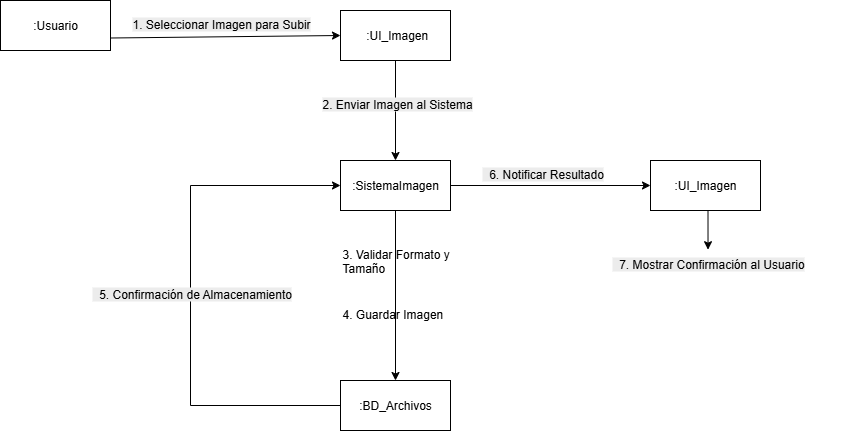

The diagram above was exported from draw.io. Its source (the exported page's mxGraphModel, read from the mxfile embedded in the PNG):
<mxGraphModel dx="1024" dy="569" grid="1" gridSize="10" guides="1" tooltips="1" connect="1" arrows="1" fold="1" page="1" pageScale="1" pageWidth="827" pageHeight="1169" math="0" shadow="0">
  <root>
    <mxCell id="0" />
    <mxCell id="1" parent="0" />
    <mxCell id="P8kAaKpcTopHem-xCjx5-2" style="rounded=0;orthogonalLoop=1;jettySize=auto;html=1;entryX=0;entryY=0.5;entryDx=0;entryDy=0;exitX=1;exitY=0.75;exitDx=0;exitDy=0;" parent="1" source="P8kAaKpcTopHem-xCjx5-5" target="P8kAaKpcTopHem-xCjx5-8" edge="1">
      <mxGeometry relative="1" as="geometry" />
    </mxCell>
    <mxCell id="P8kAaKpcTopHem-xCjx5-3" value="&lt;div style=&quot;&quot;&gt;&lt;br&gt;&lt;/div&gt;" style="edgeLabel;html=1;align=center;verticalAlign=middle;resizable=0;points=[];" parent="P8kAaKpcTopHem-xCjx5-2" vertex="1" connectable="0">
      <mxGeometry x="-0.2938" y="-1" relative="1" as="geometry">
        <mxPoint as="offset" />
      </mxGeometry>
    </mxCell>
    <mxCell id="P8kAaKpcTopHem-xCjx5-5" value="&lt;span style=&quot;text-align: left;&quot;&gt;:Usuario&lt;/span&gt;" style="html=1;whiteSpace=wrap;" parent="1" vertex="1">
      <mxGeometry x="500" y="110" width="110" height="50" as="geometry" />
    </mxCell>
    <mxCell id="P8kAaKpcTopHem-xCjx5-6" style="rounded=0;orthogonalLoop=1;jettySize=auto;html=1;entryX=0.5;entryY=0;entryDx=0;entryDy=0;" parent="1" source="P8kAaKpcTopHem-xCjx5-8" target="P8kAaKpcTopHem-xCjx5-13" edge="1">
      <mxGeometry relative="1" as="geometry" />
    </mxCell>
    <mxCell id="P8kAaKpcTopHem-xCjx5-8" value="&lt;span style=&quot;text-align: left;&quot;&gt;&amp;nbsp;:UI_Imagen&lt;/span&gt;" style="html=1;whiteSpace=wrap;" parent="1" vertex="1">
      <mxGeometry x="840" y="120" width="110" height="50" as="geometry" />
    </mxCell>
    <mxCell id="P8kAaKpcTopHem-xCjx5-29" style="edgeStyle=orthogonalEdgeStyle;rounded=0;orthogonalLoop=1;jettySize=auto;html=1;exitX=0.5;exitY=1;exitDx=0;exitDy=0;entryX=0.5;entryY=0;entryDx=0;entryDy=0;" parent="1" source="P8kAaKpcTopHem-xCjx5-13" target="P8kAaKpcTopHem-xCjx5-16" edge="1">
      <mxGeometry relative="1" as="geometry" />
    </mxCell>
    <mxCell id="P8kAaKpcTopHem-xCjx5-33" style="edgeStyle=orthogonalEdgeStyle;rounded=0;orthogonalLoop=1;jettySize=auto;html=1;exitX=1;exitY=0.5;exitDx=0;exitDy=0;entryX=0;entryY=0.5;entryDx=0;entryDy=0;" parent="1" source="P8kAaKpcTopHem-xCjx5-13" target="P8kAaKpcTopHem-xCjx5-17" edge="1">
      <mxGeometry relative="1" as="geometry" />
    </mxCell>
    <mxCell id="P8kAaKpcTopHem-xCjx5-13" value="&lt;span style=&quot;text-align: left;&quot;&gt;:SistemaImagen&lt;/span&gt;" style="html=1;whiteSpace=wrap;" parent="1" vertex="1">
      <mxGeometry x="840" y="270" width="110" height="50" as="geometry" />
    </mxCell>
    <mxCell id="P8kAaKpcTopHem-xCjx5-30" style="edgeStyle=orthogonalEdgeStyle;rounded=0;orthogonalLoop=1;jettySize=auto;html=1;exitX=0;exitY=0.5;exitDx=0;exitDy=0;entryX=0;entryY=0.5;entryDx=0;entryDy=0;" parent="1" source="P8kAaKpcTopHem-xCjx5-16" target="P8kAaKpcTopHem-xCjx5-13" edge="1">
      <mxGeometry relative="1" as="geometry">
        <Array as="points">
          <mxPoint x="690" y="515" />
          <mxPoint x="690" y="295" />
        </Array>
      </mxGeometry>
    </mxCell>
    <mxCell id="P8kAaKpcTopHem-xCjx5-16" value="&lt;span style=&quot;text-align: left;&quot;&gt;:BD_Archivos&lt;/span&gt;" style="html=1;whiteSpace=wrap;" parent="1" vertex="1">
      <mxGeometry x="840" y="490" width="110" height="50" as="geometry" />
    </mxCell>
    <mxCell id="P8kAaKpcTopHem-xCjx5-17" value="&lt;span style=&quot;text-align: left;&quot;&gt;:UI_Imagen&lt;/span&gt;" style="html=1;whiteSpace=wrap;" parent="1" vertex="1">
      <mxGeometry x="1150" y="270" width="110" height="50" as="geometry" />
    </mxCell>
    <mxCell id="P8kAaKpcTopHem-xCjx5-27" value="&lt;div&gt;3. Validar Formato y Tamaño&lt;/div&gt;" style="text;whiteSpace=wrap;html=1;" parent="1" vertex="1">
      <mxGeometry x="840" y="350" width="125" height="40" as="geometry" />
    </mxCell>
    <mxCell id="P8kAaKpcTopHem-xCjx5-28" value="4. Guardar Imagen" style="text;whiteSpace=wrap;html=1;" parent="1" vertex="1">
      <mxGeometry x="840" y="410" width="140" height="40" as="geometry" />
    </mxCell>
    <mxCell id="P8kAaKpcTopHem-xCjx5-35" value="&lt;span style=&quot;color: rgb(0, 0, 0); font-family: Helvetica; font-size: 12px; font-style: normal; font-variant-ligatures: normal; font-variant-caps: normal; font-weight: 400; letter-spacing: normal; orphans: 2; text-align: left; text-indent: 0px; text-transform: none; widows: 2; word-spacing: 0px; -webkit-text-stroke-width: 0px; white-space: normal; background-color: rgb(236, 236, 236); text-decoration-thickness: initial; text-decoration-style: initial; text-decoration-color: initial; display: inline !important; float: none;&quot;&gt;1. Seleccionar Imagen para Subir&lt;/span&gt;&lt;br style=&quot;forced-color-adjust: none; padding: 0px; margin: 0px; color: rgb(0, 0, 0); font-family: Helvetica; font-size: 12px; font-style: normal; font-variant-ligatures: normal; font-variant-caps: normal; font-weight: 400; letter-spacing: normal; orphans: 2; text-align: left; text-indent: 0px; text-transform: none; widows: 2; word-spacing: 0px; -webkit-text-stroke-width: 0px; white-space: normal; background-color: rgb(236, 236, 236); text-decoration-thickness: initial; text-decoration-style: initial; text-decoration-color: initial;&quot;&gt;" style="text;whiteSpace=wrap;html=1;" parent="1" vertex="1">
      <mxGeometry x="630" y="120" width="210" height="40" as="geometry" />
    </mxCell>
    <mxCell id="P8kAaKpcTopHem-xCjx5-36" value="&lt;span style=&quot;color: rgb(0, 0, 0); font-family: Helvetica; font-size: 12px; font-style: normal; font-variant-ligatures: normal; font-variant-caps: normal; font-weight: 400; letter-spacing: normal; orphans: 2; text-align: left; text-indent: 0px; text-transform: none; widows: 2; word-spacing: 0px; -webkit-text-stroke-width: 0px; white-space: normal; background-color: rgb(236, 236, 236); text-decoration-thickness: initial; text-decoration-style: initial; text-decoration-color: initial; display: inline !important; float: none;&quot;&gt;2. Enviar Imagen al Sistema&lt;/span&gt;&lt;br style=&quot;forced-color-adjust: none; padding: 0px; margin: 0px; color: rgb(0, 0, 0); font-family: Helvetica; font-size: 12px; font-style: normal; font-variant-ligatures: normal; font-variant-caps: normal; font-weight: 400; letter-spacing: normal; orphans: 2; text-align: left; text-indent: 0px; text-transform: none; widows: 2; word-spacing: 0px; -webkit-text-stroke-width: 0px; white-space: normal; background-color: rgb(236, 236, 236); text-decoration-thickness: initial; text-decoration-style: initial; text-decoration-color: initial;&quot;&gt;" style="text;whiteSpace=wrap;html=1;" parent="1" vertex="1">
      <mxGeometry x="820" y="200" width="180" height="40" as="geometry" />
    </mxCell>
    <mxCell id="P8kAaKpcTopHem-xCjx5-37" value="&lt;span style=&quot;color: rgb(0, 0, 0); font-family: Helvetica; font-size: 12px; font-style: normal; font-variant-ligatures: normal; font-variant-caps: normal; font-weight: 400; letter-spacing: normal; orphans: 2; text-align: left; text-indent: 0px; text-transform: none; widows: 2; word-spacing: 0px; -webkit-text-stroke-width: 0px; white-space: normal; background-color: rgb(236, 236, 236); text-decoration-thickness: initial; text-decoration-style: initial; text-decoration-color: initial; display: inline !important; float: none;&quot;&gt;&amp;nbsp; 5. Confirmación de Almacenamiento&lt;/span&gt;&lt;br style=&quot;forced-color-adjust: none; padding: 0px; margin: 0px; color: rgb(0, 0, 0); font-family: Helvetica; font-size: 12px; font-style: normal; font-variant-ligatures: normal; font-variant-caps: normal; font-weight: 400; letter-spacing: normal; orphans: 2; text-align: left; text-indent: 0px; text-transform: none; widows: 2; word-spacing: 0px; -webkit-text-stroke-width: 0px; white-space: normal; background-color: rgb(236, 236, 236); text-decoration-thickness: initial; text-decoration-style: initial; text-decoration-color: initial;&quot;&gt;" style="text;whiteSpace=wrap;html=1;" parent="1" vertex="1">
      <mxGeometry x="590" y="390" width="230" height="40" as="geometry" />
    </mxCell>
    <mxCell id="P8kAaKpcTopHem-xCjx5-38" value="&lt;span style=&quot;color: rgb(0, 0, 0); font-family: Helvetica; font-size: 12px; font-style: normal; font-variant-ligatures: normal; font-variant-caps: normal; font-weight: 400; letter-spacing: normal; orphans: 2; text-align: left; text-indent: 0px; text-transform: none; widows: 2; word-spacing: 0px; -webkit-text-stroke-width: 0px; white-space: normal; background-color: rgb(236, 236, 236); text-decoration-thickness: initial; text-decoration-style: initial; text-decoration-color: initial; display: inline !important; float: none;&quot;&gt;&amp;nbsp; 6. Notificar Resultado&lt;/span&gt;&lt;br style=&quot;forced-color-adjust: none; padding: 0px; margin: 0px; color: rgb(0, 0, 0); font-family: Helvetica; font-size: 12px; font-style: normal; font-variant-ligatures: normal; font-variant-caps: normal; font-weight: 400; letter-spacing: normal; orphans: 2; text-align: left; text-indent: 0px; text-transform: none; widows: 2; word-spacing: 0px; -webkit-text-stroke-width: 0px; white-space: normal; background-color: rgb(236, 236, 236); text-decoration-thickness: initial; text-decoration-style: initial; text-decoration-color: initial;&quot;&gt;" style="text;whiteSpace=wrap;html=1;" parent="1" vertex="1">
      <mxGeometry x="980" y="270" width="150" height="40" as="geometry" />
    </mxCell>
    <mxCell id="P8kAaKpcTopHem-xCjx5-39" value="&lt;span style=&quot;color: rgb(0, 0, 0); font-family: Helvetica; font-size: 12px; font-style: normal; font-variant-ligatures: normal; font-variant-caps: normal; font-weight: 400; letter-spacing: normal; orphans: 2; text-align: left; text-indent: 0px; text-transform: none; widows: 2; word-spacing: 0px; -webkit-text-stroke-width: 0px; white-space: normal; background-color: rgb(236, 236, 236); text-decoration-thickness: initial; text-decoration-style: initial; text-decoration-color: initial; display: inline !important; float: none;&quot;&gt;&amp;nbsp; 7. Mostrar Confirmación al Usuario&lt;/span&gt;" style="text;whiteSpace=wrap;html=1;" parent="1" vertex="1">
      <mxGeometry x="1110" y="360" width="230" height="40" as="geometry" />
    </mxCell>
    <mxCell id="P8kAaKpcTopHem-xCjx5-40" style="edgeStyle=orthogonalEdgeStyle;rounded=0;orthogonalLoop=1;jettySize=auto;html=1;exitX=0.5;exitY=1;exitDx=0;exitDy=0;entryX=0.424;entryY=-0.02;entryDx=0;entryDy=0;entryPerimeter=0;" parent="1" source="P8kAaKpcTopHem-xCjx5-17" target="P8kAaKpcTopHem-xCjx5-39" edge="1">
      <mxGeometry relative="1" as="geometry" />
    </mxCell>
  </root>
</mxGraphModel>